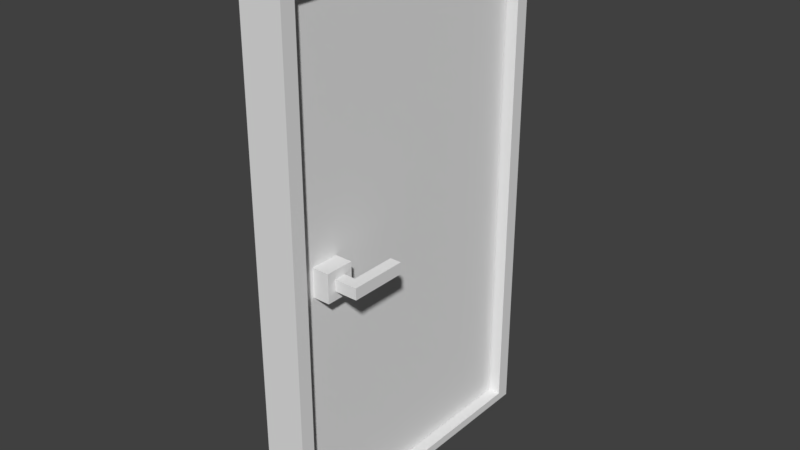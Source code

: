 # Source: door1_wip.blend  (saved by Blender 2.79.0; exported with 4.5.12 LTS)
import bpy
from mathutils import Matrix  # noqa: F401  (used for matrix-valued properties, if any)

bpy.ops.wm.read_factory_settings(use_empty=True)
scene = bpy.context.scene
scene.name = 'Scene'

# ---- collections
col_collection_1 = bpy.data.collections.new('Collection 1'); scene.collection.children.link(col_collection_1)

# ---- world
world_world = bpy.data.worlds.new('World'); scene.world = world_world
world_world.color = (0.05088, 0.05088, 0.05088)
world_world.use_sun_shadow = False
world_world.sun_shadow_jitter_overblur = 0.0
world_world.cycles.sampling_method = 'MANUAL'

# ---- meshes
me_plane_001 = bpy.data.meshes.new('Plane.001')
me_plane_001.from_pydata([(0.075, 0.55, 1.85), (-0.075, -0.55, 1.85), (-0.075, 0.55, 1.85), (0.075, -0.5, 1.8), (0.075, 0.5, 1.8), (-0.075, 0.5, 1.8), (-0.075, -0.5, 1.8), (0.075, -0.55, 1.85), (-0.075, -0.55, 0.0), (0.075, -0.55, 0.0), (0.075, 0.5, 0.0), (0.075, 0.55, 0.0), (-0.075, 0.55, 0.0), (-0.075, -0.5, 0.0), (0.075, -0.5, 0.0), (-0.075, 0.5, 0.0)], [], [(7, 1, 8, 9), (3, 4, 0, 7), (5, 6, 1, 2), (7, 0, 2, 1), (2, 0, 11, 12), (3, 6, 5, 4), (10, 15, 12, 11), (9, 8, 13, 14), (4, 5, 15, 10), (5, 2, 12, 15), (1, 6, 13, 8), (3, 7, 9, 14), (0, 4, 10, 11), (6, 3, 14, 13)])
me_plane_001.use_remesh_preserve_volume = False
me_plane_001.use_remesh_preserve_attributes = False
me_plane_001.use_mirror_vertex_groups = False
me_plane_001.update()
me_plane_002 = bpy.data.meshes.new('Plane.002')
me_plane_002.from_pydata([(-0.02727, -0.9929, -0.8821), (0.02727, -0.9929, -0.8821), (-0.02727, -2.98e-08, -0.8821), (0.02727, 5.96e-08, -0.8821), (-0.02727, -0.9929, 0.8821), (0.02727, -0.9929, 0.8821), (-0.02727, -2.98e-08, 0.8821), (0.02727, 5.96e-08, 0.8821)], [], [(0, 2, 3, 1), (4, 5, 7, 6), (1, 3, 7, 5), (2, 0, 4, 6), (3, 2, 6, 7), (0, 1, 5, 4)])
me_plane_002.use_remesh_preserve_volume = False
me_plane_002.use_remesh_preserve_attributes = False
me_plane_002.use_mirror_vertex_groups = False
me_plane_002.update()
me_cube_001 = bpy.data.meshes.new('Cube.001')
me_cube_001.from_pydata([(-0.04, 0.05, -0.05), (-0.04, -0.05, -0.05), (-0.04, 0.05, 0.05), (-0.04, -0.05, 0.05), (0.03, 0.05, -0.05), (0.03, -0.05, -0.05), (0.03, 0.05, 0.05), (0.03, -0.05, 0.05)], [], [(0, 1, 3, 2), (2, 3, 7, 6), (6, 7, 5, 4), (4, 5, 1, 0), (2, 6, 4, 0), (7, 3, 1, 5)])
me_cube_001.use_remesh_preserve_volume = False
me_cube_001.use_remesh_preserve_attributes = False
me_cube_001.use_mirror_vertex_groups = False
me_cube_001.update()
me_cube_003 = bpy.data.meshes.new('Cube.003')
me_cube_003.from_pydata([(-0.5, -1.0, -1.0), (-0.5, -1.0, 1.0), (-0.5, 1.0, -1.0), (-0.5, 1.0, 1.0), (2.0, -1.0, -1.0), (2.0, -1.0, 1.0), (2.0, 1.0, -1.0), (2.0, 1.0, 1.0), (4.0, -1.0, -1.0), (4.0, -1.0, 1.0), (4.0, 1.0, -1.0), (4.0, 1.0, 1.0), (2.0, 9.0, -1.0), (2.0, 9.0, 1.0), (4.0, 9.0, -1.0), (4.0, 9.0, 1.0)], [], [(0, 1, 3, 2), (2, 3, 7, 6), (5, 4, 8, 9), (4, 5, 1, 0), (2, 6, 4, 0), (7, 3, 1, 5), (10, 11, 9, 8), (4, 6, 10, 8), (7, 5, 9, 11), (10, 6, 12, 14), (12, 13, 15, 14), (11, 10, 14, 15), (7, 11, 15, 13), (6, 7, 13, 12)])
me_cube_003.use_remesh_preserve_volume = False
me_cube_003.use_remesh_preserve_attributes = False
me_cube_003.use_mirror_vertex_groups = False
me_cube_003.update()
me_plane = bpy.data.meshes.new('Plane')
me_plane.from_pydata([(0.06818, -0.5, 0.0), (0.06818, 0.5, 0.0), (-0.06818, -0.5, 0.0), (-0.06818, 0.5, 0.0), (0.06818, -0.5, 0.03), (0.06818, 0.5, 0.03), (-0.06818, -0.5, 0.03), (-0.06818, 0.5, 0.03)], [], [(0, 2, 3, 1), (4, 5, 7, 6), (1, 3, 7, 5), (2, 0, 4, 6), (3, 2, 6, 7), (0, 1, 5, 4)])
me_plane.use_remesh_preserve_volume = False
me_plane.use_remesh_preserve_attributes = False
me_plane.use_mirror_vertex_groups = False
me_plane.update()

# ---- objects
ob_doorframe = bpy.data.objects.new('doorframe', me_plane_001)
ob_door = bpy.data.objects.new('door', me_plane_002)
ob_handlemount = bpy.data.objects.new('handlemount', me_cube_001)
ob_cube = bpy.data.objects.new('Cube', me_cube_003)
ob_doorstep = bpy.data.objects.new('doorstep', me_plane)

# ---- transforms, parenting, visibility, modifiers, constraints
ob_doorframe.location = (0.0, 0.0, 0.0)
ob_doorframe.lineart.crease_threshold = 0.0
ob_door.parent = ob_doorframe
ob_door.location = (2.794e-09, 0.4964, 0.915)
ob_door.scale = (1.1, 1.0, 1.0)
ob_door.lineart.crease_threshold = 0.0
ob_handlemount.parent = ob_door
ob_handlemount.matrix_parent_inverse = Matrix(((0.9091, 0.0, 0.0, -2.54e-09), (0.0, 1.0, 0.0, -0.4964), (0.0, 0.0, 1.0, -0.915), (0.0, 0.0, 0.0, 1.0)))
ob_handlemount.location = (0.06, -0.38, 0.915)
ob_handlemount.lineart.crease_threshold = 0.0
_m = ob_handlemount.modifiers.new('Mirror', 'MIRROR')
_m.mirror_object = ob_door
ob_cube.parent = ob_handlemount
ob_cube.matrix_parent_inverse = Matrix(((1.0, 0.0, 0.0, -0.06), (0.0, 1.0, 0.0, 0.38), (0.0, 0.0, 1.0, -0.915), (0.0, 0.0, 0.0, 1.0)))
ob_cube.location = (0.09, -0.38, 0.915)
ob_cube.scale = (0.02, 0.02, 0.02)
ob_cube.lineart.crease_threshold = 0.0
_m = ob_cube.modifiers.new('Mirror', 'MIRROR')
_m.mirror_object = ob_door
ob_doorstep.parent = ob_doorframe
ob_doorstep.location = (0.0, 0.0, 0.0)
ob_doorstep.scale = (1.1, 1.0, 1.0)
ob_doorstep.lineart.crease_threshold = 0.0

# ---- collection membership
col_collection_1.objects.link(ob_doorframe)
col_collection_1.objects.link(ob_door)
col_collection_1.objects.link(ob_handlemount)
col_collection_1.objects.link(ob_cube)
col_collection_1.objects.link(ob_doorstep)

# ---- scene / render settings (as saved in the file)
scene.frame_start = 1; scene.frame_end = 250; scene.frame_set(1)
scene.render.engine = 'CYCLES'
scene.render.resolution_percentage = 50
scene.render.dither_intensity = 0.0
scene.cycles.use_denoising = False
scene.cycles.samples = 128
scene.cycles.sampling_pattern = 'TABULATED_SOBOL'
scene.cycles.use_adaptive_sampling = False
scene.cycles.use_light_tree = False
scene.cycles.blur_glossy = 0.0
scene.cycles.sample_clamp_indirect = 0.0
scene.view_settings.view_transform = 'Standard'
bpy.context.view_layer.update()

# ---- added for rendering (the .blend has no active camera and no usable light): camera, sun
cam_auto = bpy.data.cameras.new('AutoCamera')
cam_auto.lens = 50.0
cam_auto.sensor_width = 36.0
cam_auto.clip_end = 1000.0
ob_auto_camera = bpy.data.objects.new('AutoCamera', cam_auto)
scene.collection.objects.link(ob_auto_camera)
ob_auto_camera.location = (2.01608, -2.41929, 2.53786)
ob_auto_camera.rotation_euler = (1.09748, -7.21219e-08, 0.694738)
scene.camera = ob_auto_camera
light_auto_sun = bpy.data.lights.new('AutoSun', 'SUN')
light_auto_sun.energy = 3.0
light_auto_sun.angle = 0.0523599
ob_auto_sun = bpy.data.objects.new('AutoSun', light_auto_sun)
scene.collection.objects.link(ob_auto_sun)
ob_auto_sun.rotation_euler = (0.872665, 0.174533, 0.523599)
bpy.context.view_layer.update()
